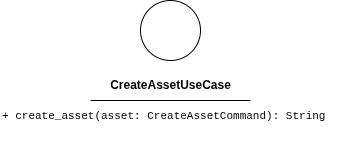

The diagram above was exported from draw.io. Its source (the exported page's mxGraphModel, read from the mxfile embedded in the PNG):
<mxGraphModel dx="1086" dy="564" grid="1" gridSize="10" guides="1" tooltips="1" connect="1" arrows="1" fold="1" page="1" pageScale="1" pageWidth="850" pageHeight="1100" math="0" shadow="0">
  <root>
    <mxCell id="0" />
    <mxCell id="1" parent="0" />
    <mxCell id="2" value="" style="ellipse;whiteSpace=wrap;html=1;aspect=fixed;" parent="1" vertex="1">
      <mxGeometry x="180" y="150" width="60" height="60" as="geometry" />
    </mxCell>
    <mxCell id="3" value="&lt;b&gt;CreateAssetUseCase&lt;/b&gt;" style="text;html=1;align=center;verticalAlign=middle;resizable=0;points=[];autosize=1;strokeColor=none;fillColor=none;" parent="1" vertex="1">
      <mxGeometry x="140" y="220" width="140" height="30" as="geometry" />
    </mxCell>
    <mxCell id="4" value="" style="endArrow=none;html=1;" parent="1" edge="1">
      <mxGeometry width="50" height="50" relative="1" as="geometry">
        <mxPoint x="130" y="250" as="sourcePoint" />
        <mxPoint x="290" y="250" as="targetPoint" />
        <Array as="points">
          <mxPoint x="210" y="250" />
        </Array>
      </mxGeometry>
    </mxCell>
    <mxCell id="5" value="&lt;div style=&quot;font-family: Consolas, &amp;quot;Courier New&amp;quot;, monospace; font-weight: normal; line-height: 19px; white-space: pre;&quot;&gt;&lt;div style=&quot;&quot;&gt;&lt;div style=&quot;line-height: 19px;&quot;&gt;&lt;span style=&quot;background-color: rgb(255, 255, 255);&quot;&gt;&lt;font style=&quot;color: rgb(0, 0, 0); font-size: 11px;&quot;&gt;+ create_asset(asset: CreateAssetCommand): String&lt;/font&gt;&lt;/span&gt;&lt;/div&gt;&lt;/div&gt;&lt;/div&gt;" style="text;whiteSpace=wrap;html=1;" parent="1" vertex="1">
      <mxGeometry x="40" y="250" width="340" height="40" as="geometry" />
    </mxCell>
  </root>
</mxGraphModel>